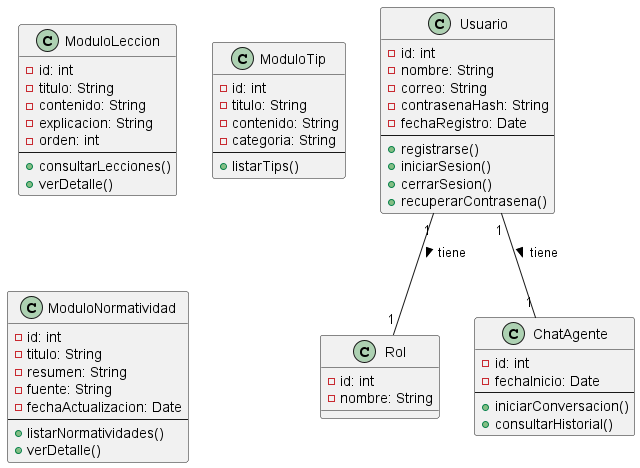

The diagram above was rendered by PlantUML. Its source (embedded in the PNG):
@startuml

class Usuario {
  - id: int
  - nombre: String
  - correo: String
  - contrasenaHash: String
  - fechaRegistro: Date
  --
  + registrarse()
  + iniciarSesion()
  + cerrarSesion()
  + recuperarContrasena()
}

class Rol {
  - id: int
  - nombre: String
}

class ModuloLeccion {
  - id: int
  - titulo: String
  - contenido: String
  - explicacion: String
  - orden: int
  --
  + consultarLecciones()
  + verDetalle()
}

class ModuloTip {
  - id: int
  - titulo: String
  - contenido: String
  - categoria: String
  --
  + listarTips()
}

class ModuloNormatividad {
  - id: int
  - titulo: String
  - resumen: String
  - fuente: String
  - fechaActualizacion: Date
  --
  + listarNormatividades()
  + verDetalle()
}

class ChatAgente {
  - id: int
  - fechaInicio: Date
  --
  + iniciarConversacion()
  + consultarHistorial()
}
Usuario "1" -- "1" Rol : tiene >
Usuario "1" -- "1" ChatAgente : tiene >
@enduml